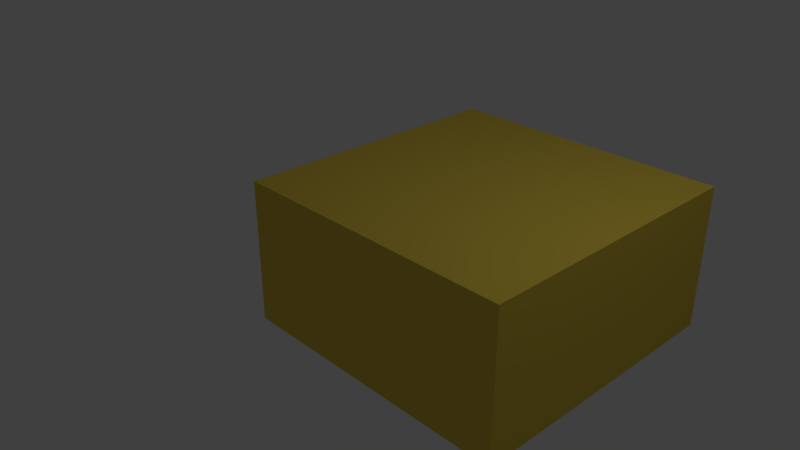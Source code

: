 # Source: O.blend  (saved by Blender 2.78.0; exported with 4.5.12 LTS)
import bpy
from mathutils import Matrix  # noqa: F401  (used for matrix-valued properties, if any)

bpy.ops.wm.read_factory_settings(use_empty=True)
scene = bpy.context.scene
scene.name = 'Scene'

# ---- collections
col_collection_1 = bpy.data.collections.new('Collection 1'); scene.collection.children.link(col_collection_1)

# ---- materials (node trees are filled in below, after node groups)
mat_o = bpy.data.materials.new('O')
mat_o.alpha_threshold = 0.0
mat_o.use_transparent_shadow = False
mat_o.diffuse_color = (0.8, 0.5952, 0.07667, 1.0)
mat_o.roughness = 0.5
mat_o.line_color = (0.0, 0.0, 0.0, 1.0)

# ---- material node trees

# ---- world
world_world = bpy.data.worlds.new('World'); scene.world = world_world
world_world.color = (0.05088, 0.05088, 0.05088)
world_world.use_sun_shadow = False
world_world.sun_shadow_jitter_overblur = 0.0
world_world.cycles.sampling_method = 'MANUAL'

# ---- cameras
cam_camera = bpy.data.cameras.new('Camera')
cam_camera.clip_end = 100.0
cam_camera.lens = 35.0
cam_camera.sensor_width = 32.0
cam_camera.sensor_height = 18.0
cam_camera.ortho_scale = 7.314
cam_camera.dof.focus_distance = 0.0
cam_camera.dof.aperture_fstop = 128.0

# ---- lights
light_lamp = bpy.data.lights.new('Lamp', 'POINT')
light_lamp.transmission_factor = 0.0
light_lamp.cutoff_distance = 30.0
light_lamp.energy = 100.0
light_lamp.shadow_buffer_clip_start = 1.001
light_lamp.shadow_soft_size = 0.1
light_lamp.shadow_maximum_resolution = 0.006
light_lamp.use_absolute_resolution = True

# ---- meshes
me_cube = bpy.data.meshes.new('Cube')
me_cube.from_pydata([(1.0, 1.0, -1.0), (1.0, -1.0, -1.0), (-1.0, -1.0, -1.0), (-1.0, 1.0, -1.0), (1.0, 1.0, 1.0), (1.0, -1.0, 1.0), (-1.0, -1.0, 1.0), (-1.0, 1.0, 1.0), (3.0, 1.0, -1.0), (3.0, -1.0, -1.0), (3.0, 1.0, 1.0), (3.0, -1.0, 1.0), (1.0, 3.0, -1.0), (1.0, 3.0, 1.0), (3.0, 3.0, -1.0), (3.0, 3.0, 1.0), (1.0, 3.0, -1.0), (-1.0, 3.0, -1.0), (1.0, 3.0, 1.0), (-1.0, 3.0, 1.0)], [], [(0, 1, 2, 3), (4, 7, 6, 5), (1, 0, 8, 9), (1, 5, 6, 2), (2, 6, 7, 3), (7, 4, 18, 19), (8, 10, 11, 9), (4, 5, 11, 10), (5, 1, 9, 11), (8, 0, 12, 14), (12, 13, 15, 14), (4, 10, 15, 13), (0, 4, 13, 12), (10, 8, 14, 15), (18, 16, 17, 19), (3, 7, 19, 17), (0, 3, 17, 16), (4, 0, 16, 18)])
me_cube.materials.append(mat_o)
me_cube.use_remesh_preserve_volume = False
me_cube.use_remesh_preserve_attributes = False
me_cube.use_mirror_vertex_groups = False
me_cube.update()

# ---- objects
ob_o = bpy.data.objects.new('O', me_cube)
ob_lamp = bpy.data.objects.new('Lamp', light_lamp)
ob_camera = bpy.data.objects.new('Camera', cam_camera)

# ---- transforms, parenting, visibility, modifiers, constraints
ob_o.location = (0.0, 0.0, 0.0)
ob_o.lock_rotations_4d = False
ob_o.empty_display_type = 'ARROWS'
ob_o.lineart.crease_threshold = 0.0
ob_lamp.location = (4.076, 1.005, 5.904)
ob_lamp.rotation_euler = (0.6503, 0.05522, 1.866)
ob_lamp.lock_rotations_4d = False
ob_lamp.empty_display_type = 'ARROWS'
ob_lamp.color = (0.0, 0.0, 0.0, 0.0)
ob_lamp.lineart.crease_threshold = 0.0
ob_camera.location = (7.481, -6.508, 5.344)
ob_camera.rotation_euler = (1.109, 0.0, 0.8149)
ob_camera.lock_rotations_4d = False
ob_camera.empty_display_type = 'ARROWS'
ob_camera.color = (0.0, 0.0, 0.0, 0.0)
ob_camera.display_type = 'WIRE'
ob_camera.lineart.crease_threshold = 0.0

# ---- collection membership
col_collection_1.objects.link(ob_o)
col_collection_1.objects.link(ob_lamp)
col_collection_1.objects.link(ob_camera)

# ---- scene / render settings (as saved in the file)
scene.camera = ob_camera
scene.frame_start = 1; scene.frame_end = 250; scene.frame_set(1)
scene.render.engine = 'BLENDER_EEVEE_NEXT'
scene.render.resolution_percentage = 50
scene.render.dither_intensity = 0.0
scene.cycles.use_denoising = False
scene.cycles.samples = 128
scene.cycles.sampling_pattern = 'TABULATED_SOBOL'
scene.cycles.light_sampling_threshold = 0.0
scene.cycles.use_adaptive_sampling = False
scene.cycles.use_light_tree = False
scene.cycles.blur_glossy = 0.0
scene.cycles.sample_clamp_indirect = 0.0
scene.view_settings.view_transform = 'Standard'
bpy.context.view_layer.update()
